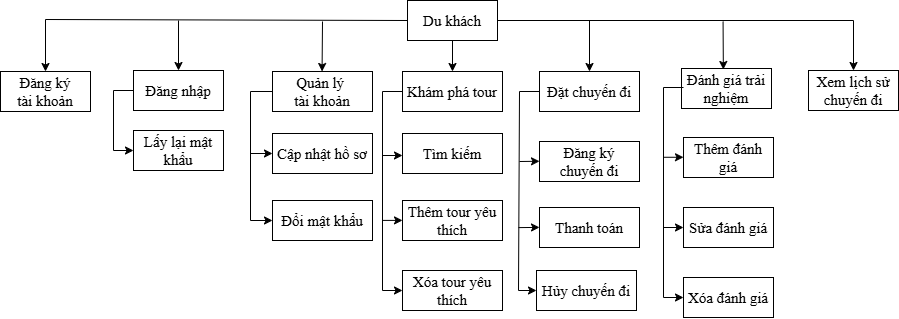

The diagram above was exported from draw.io. Its source (the exported page's mxGraphModel, read from the mxfile embedded in the PNG):
<mxGraphModel dx="937" dy="496" grid="1" gridSize="10" guides="1" tooltips="1" connect="1" arrows="1" fold="1" page="1" pageScale="1" pageWidth="827" pageHeight="1169" math="0" shadow="0">
  <root>
    <mxCell id="0" />
    <mxCell id="1" parent="0" />
    <mxCell id="YvPpSppPSIUfwNQgtAwT-1" parent="1" style="rounded=0;whiteSpace=wrap;html=1;fontFamily=Times New Roman;fontSize=15;" value="Du khách" vertex="1">
      <mxGeometry height="40" width="90" x="757" y="310" as="geometry" />
    </mxCell>
    <mxCell id="YvPpSppPSIUfwNQgtAwT-2" parent="1" style="rounded=0;whiteSpace=wrap;html=1;fontFamily=Times New Roman;fontSize=15;" value="&lt;span&gt;Đăng ký&lt;/span&gt;&lt;div&gt;&lt;span&gt;tài khoản&lt;/span&gt;&lt;/div&gt;" vertex="1">
      <mxGeometry height="40" width="90" x="350" y="381" as="geometry" />
    </mxCell>
    <mxCell id="YvPpSppPSIUfwNQgtAwT-3" edge="1" parent="1" source="YvPpSppPSIUfwNQgtAwT-1" style="endArrow=classic;html=1;rounded=0;exitX=0;exitY=0.5;exitDx=0;exitDy=0;entryX=0.5;entryY=0;entryDx=0;entryDy=0;fontFamily=Times New Roman;fontSize=15;" target="YvPpSppPSIUfwNQgtAwT-2" value="">
      <mxGeometry height="50" relative="1" width="50" as="geometry">
        <Array as="points">
          <mxPoint x="395" y="329" />
        </Array>
        <mxPoint x="362" y="461" as="sourcePoint" />
        <mxPoint x="412" y="411" as="targetPoint" />
      </mxGeometry>
    </mxCell>
    <mxCell id="YvPpSppPSIUfwNQgtAwT-4" parent="1" style="rounded=0;whiteSpace=wrap;html=1;fontFamily=Times New Roman;fontSize=15;" value="Đăng nhập" vertex="1">
      <mxGeometry height="40" width="90" x="483" y="380" as="geometry" />
    </mxCell>
    <mxCell id="YvPpSppPSIUfwNQgtAwT-5" edge="1" parent="1" source="YvPpSppPSIUfwNQgtAwT-1" style="endArrow=classic;html=1;rounded=0;fontFamily=Times New Roman;fontSize=15;entryX=0.5;entryY=0;entryDx=0;entryDy=0;" target="YvPpSppPSIUfwNQgtAwT-38" value="">
      <mxGeometry height="50" relative="1" width="50" as="geometry">
        <Array as="points">
          <mxPoint x="1203" y="330" />
        </Array>
        <mxPoint x="472" y="501" as="sourcePoint" />
        <mxPoint x="1333" y="378" as="targetPoint" />
      </mxGeometry>
    </mxCell>
    <mxCell id="YvPpSppPSIUfwNQgtAwT-6" parent="1" style="rounded=0;whiteSpace=wrap;html=1;fontFamily=Times New Roman;fontSize=15;" value="&lt;font&gt;Quản lý&amp;nbsp;&lt;/font&gt;&lt;div&gt;&lt;font&gt;tài khoản&lt;/font&gt;&lt;/div&gt;" vertex="1">
      <mxGeometry height="40" width="100" x="622" y="381" as="geometry" />
    </mxCell>
    <mxCell id="YvPpSppPSIUfwNQgtAwT-7" parent="1" style="rounded=0;whiteSpace=wrap;html=1;fontFamily=Times New Roman;fontSize=15;" value="&lt;font&gt;Khám phá tour&lt;/font&gt;" vertex="1">
      <mxGeometry height="40" width="100" x="752" y="381" as="geometry" />
    </mxCell>
    <mxCell id="YvPpSppPSIUfwNQgtAwT-8" parent="1" style="rounded=0;whiteSpace=wrap;html=1;fontFamily=Times New Roman;fontSize=15;" value="&lt;font&gt;Tìm kiếm&lt;/font&gt;" vertex="1">
      <mxGeometry height="40" width="100" x="752" y="443" as="geometry" />
    </mxCell>
    <mxCell id="YvPpSppPSIUfwNQgtAwT-9" edge="1" parent="1" style="endArrow=classic;html=1;rounded=0;entryX=0.5;entryY=0;entryDx=0;entryDy=0;fontFamily=Times New Roman;fontSize=15;" target="YvPpSppPSIUfwNQgtAwT-4" value="">
      <mxGeometry height="50" relative="1" width="50" as="geometry">
        <mxPoint x="528" y="330" as="sourcePoint" />
        <mxPoint x="533" y="380" as="targetPoint" />
      </mxGeometry>
    </mxCell>
    <mxCell id="YvPpSppPSIUfwNQgtAwT-10" parent="1" style="rounded=0;whiteSpace=wrap;html=1;fontFamily=Times New Roman;fontSize=15;" value="&lt;font&gt;Thêm tour yêu thích&lt;/font&gt;" vertex="1">
      <mxGeometry height="40" width="100" x="752" y="510" as="geometry" />
    </mxCell>
    <mxCell id="YvPpSppPSIUfwNQgtAwT-11" edge="1" parent="1" style="endArrow=classic;html=1;rounded=0;exitX=0;exitY=0.5;exitDx=0;exitDy=0;entryX=0;entryY=0.5;entryDx=0;entryDy=0;fontFamily=Times New Roman;fontSize=15;" target="LkunPj4KtRNR9CQ3xDuI-1" value="">
      <mxGeometry height="50" relative="1" width="50" as="geometry">
        <Array as="points">
          <mxPoint x="732" y="401" />
          <mxPoint x="732" y="600" />
        </Array>
        <mxPoint x="752" y="401" as="sourcePoint" />
        <mxPoint x="752" y="583" as="targetPoint" />
      </mxGeometry>
    </mxCell>
    <mxCell id="YvPpSppPSIUfwNQgtAwT-12" edge="1" parent="1" style="endArrow=classic;html=1;rounded=0;fontFamily=Times New Roman;fontSize=15;" value="">
      <mxGeometry height="50" relative="1" width="50" as="geometry">
        <mxPoint x="732" y="465" as="sourcePoint" />
        <mxPoint x="752" y="465" as="targetPoint" />
      </mxGeometry>
    </mxCell>
    <mxCell id="YvPpSppPSIUfwNQgtAwT-13" edge="1" parent="1" style="endArrow=classic;html=1;rounded=0;entryX=0.5;entryY=0;entryDx=0;entryDy=0;fontFamily=Times New Roman;fontSize=15;" value="">
      <mxGeometry height="50" relative="1" width="50" as="geometry">
        <mxPoint x="672" y="331" as="sourcePoint" />
        <mxPoint x="671.5699999999999" y="381" as="targetPoint" />
      </mxGeometry>
    </mxCell>
    <mxCell id="YvPpSppPSIUfwNQgtAwT-14" parent="1" style="rounded=0;whiteSpace=wrap;html=1;fontFamily=Times New Roman;fontSize=15;" value="&lt;font&gt;Đặt chuyến đi&lt;/font&gt;" vertex="1">
      <mxGeometry height="40" width="100" x="889" y="381" as="geometry" />
    </mxCell>
    <mxCell id="YvPpSppPSIUfwNQgtAwT-15" parent="1" style="rounded=0;whiteSpace=wrap;html=1;fontFamily=Times New Roman;fontSize=15;" value="&lt;font&gt;Đăng ký chuyến đi&lt;/font&gt;" vertex="1">
      <mxGeometry height="40" width="100" x="889" y="451" as="geometry" />
    </mxCell>
    <mxCell id="YvPpSppPSIUfwNQgtAwT-16" parent="1" style="rounded=0;whiteSpace=wrap;html=1;fontFamily=Times New Roman;fontSize=15;" value="Hủy chuyến đi" vertex="1">
      <mxGeometry height="40" width="100" x="886" y="580" as="geometry" />
    </mxCell>
    <mxCell id="YvPpSppPSIUfwNQgtAwT-17" edge="1" parent="1" style="endArrow=classic;html=1;rounded=0;exitX=0;exitY=0.5;exitDx=0;exitDy=0;entryX=0;entryY=0.5;entryDx=0;entryDy=0;fontFamily=Times New Roman;fontSize=15;" target="YvPpSppPSIUfwNQgtAwT-16" value="">
      <mxGeometry height="50" relative="1" width="50" as="geometry">
        <Array as="points">
          <mxPoint x="869" y="401" />
          <mxPoint x="868" y="600" />
        </Array>
        <mxPoint x="889" y="401" as="sourcePoint" />
        <mxPoint x="889" y="611" as="targetPoint" />
      </mxGeometry>
    </mxCell>
    <mxCell id="YvPpSppPSIUfwNQgtAwT-18" edge="1" parent="1" style="endArrow=classic;html=1;rounded=0;fontFamily=Times New Roman;fontSize=15;" value="">
      <mxGeometry height="50" relative="1" width="50" as="geometry">
        <mxPoint x="869" y="471" as="sourcePoint" />
        <mxPoint x="889" y="470.77" as="targetPoint" />
      </mxGeometry>
    </mxCell>
    <mxCell id="YvPpSppPSIUfwNQgtAwT-19" edge="1" parent="1" style="endArrow=classic;html=1;rounded=0;entryX=0.5;entryY=0;entryDx=0;entryDy=0;fontFamily=Times New Roman;fontSize=15;" target="YvPpSppPSIUfwNQgtAwT-14" value="">
      <mxGeometry height="50" relative="1" width="50" as="geometry">
        <mxPoint x="939" y="330" as="sourcePoint" />
        <mxPoint x="805" y="381" as="targetPoint" />
      </mxGeometry>
    </mxCell>
    <mxCell id="YvPpSppPSIUfwNQgtAwT-20" parent="1" style="rounded=0;whiteSpace=wrap;html=1;fontFamily=Times New Roman;fontSize=15;" value="&lt;font&gt;Thanh toán&lt;/font&gt;" vertex="1">
      <mxGeometry height="40" width="100" x="889" y="517" as="geometry" />
    </mxCell>
    <mxCell id="YvPpSppPSIUfwNQgtAwT-21" edge="1" parent="1" style="endArrow=classic;html=1;rounded=0;fontFamily=Times New Roman;fontSize=15;" value="">
      <mxGeometry height="50" relative="1" width="50" as="geometry">
        <mxPoint x="868" y="537.11" as="sourcePoint" />
        <mxPoint x="889" y="536.88" as="targetPoint" />
      </mxGeometry>
    </mxCell>
    <mxCell id="YvPpSppPSIUfwNQgtAwT-23" edge="1" parent="1" style="endArrow=classic;html=1;rounded=0;fontFamily=Times New Roman;fontSize=15;entryX=0.465;entryY=0.025;entryDx=0;entryDy=0;entryPerimeter=0;" target="YvPpSppPSIUfwNQgtAwT-50" value="">
      <mxGeometry height="50" relative="1" width="50" as="geometry">
        <mxPoint x="1072.57" y="331" as="sourcePoint" />
        <mxPoint x="1073" y="364" as="targetPoint" />
      </mxGeometry>
    </mxCell>
    <mxCell id="YvPpSppPSIUfwNQgtAwT-26" parent="1" style="rounded=0;whiteSpace=wrap;html=1;fontFamily=Times New Roman;fontSize=15;" value="&lt;font dir=&quot;auto&quot; style=&quot;vertical-align: inherit;&quot;&gt;&lt;font dir=&quot;auto&quot; style=&quot;vertical-align: inherit;&quot;&gt;Lấy lại mật khẩu&lt;/font&gt;&lt;/font&gt;" vertex="1">
      <mxGeometry height="40" width="90" x="483" y="440" as="geometry" />
    </mxCell>
    <mxCell id="YvPpSppPSIUfwNQgtAwT-27" edge="1" parent="1" source="YvPpSppPSIUfwNQgtAwT-4" style="endArrow=classic;html=1;rounded=0;entryX=0;entryY=0.5;entryDx=0;entryDy=0;fontFamily=Times New Roman;fontSize=15;exitX=0;exitY=0.5;exitDx=0;exitDy=0;" target="YvPpSppPSIUfwNQgtAwT-26" value="">
      <mxGeometry height="50" relative="1" width="50" as="geometry">
        <Array as="points">
          <mxPoint x="463" y="400" />
          <mxPoint x="463" y="460" />
        </Array>
        <mxPoint x="476" y="399" as="sourcePoint" />
        <mxPoint x="485" y="579" as="targetPoint" />
      </mxGeometry>
    </mxCell>
    <mxCell id="YvPpSppPSIUfwNQgtAwT-30" parent="1" style="rounded=0;whiteSpace=wrap;html=1;fontFamily=Times New Roman;fontSize=15;" value="Cập nhật hồ sơ" vertex="1">
      <mxGeometry height="40" width="100" x="622" y="443" as="geometry" />
    </mxCell>
    <mxCell id="YvPpSppPSIUfwNQgtAwT-31" parent="1" style="rounded=0;whiteSpace=wrap;html=1;fontFamily=Times New Roman;fontSize=15;" value="Đổi mật khẩu" vertex="1">
      <mxGeometry height="40" width="100" x="622" y="510" as="geometry" />
    </mxCell>
    <mxCell id="YvPpSppPSIUfwNQgtAwT-33" edge="1" parent="1" source="YvPpSppPSIUfwNQgtAwT-6" style="endArrow=classic;html=1;rounded=0;entryX=0;entryY=0.5;entryDx=0;entryDy=0;fontFamily=Times New Roman;fontSize=15;exitX=0;exitY=0.5;exitDx=0;exitDy=0;" target="YvPpSppPSIUfwNQgtAwT-31" value="">
      <mxGeometry height="50" relative="1" width="50" as="geometry">
        <Array as="points">
          <mxPoint x="600" y="401" />
          <mxPoint x="600" y="530" />
        </Array>
        <mxPoint x="620" y="401" as="sourcePoint" />
        <mxPoint x="622" y="580" as="targetPoint" />
      </mxGeometry>
    </mxCell>
    <mxCell id="YvPpSppPSIUfwNQgtAwT-34" edge="1" parent="1" style="endArrow=classic;html=1;rounded=0;fontFamily=Times New Roman;fontSize=15;entryX=0;entryY=0.5;entryDx=0;entryDy=0;" target="YvPpSppPSIUfwNQgtAwT-30" value="">
      <mxGeometry height="50" relative="1" width="50" as="geometry">
        <mxPoint x="600" y="463" as="sourcePoint" />
        <mxPoint x="620" y="464" as="targetPoint" />
      </mxGeometry>
    </mxCell>
    <mxCell id="YvPpSppPSIUfwNQgtAwT-38" parent="1" style="rounded=0;whiteSpace=wrap;html=1;fontFamily=Times New Roman;fontSize=15;" value="&lt;font&gt;Xem lịch sử chuyến đi&lt;/font&gt;" vertex="1">
      <mxGeometry height="40" width="90" x="1158" y="380" as="geometry" />
    </mxCell>
    <mxCell id="YvPpSppPSIUfwNQgtAwT-50" parent="1" style="rounded=0;whiteSpace=wrap;html=1;fontFamily=Times New Roman;fontSize=15;" value="&lt;font&gt;Đánh giá trải nghiệm&lt;/font&gt;" vertex="1">
      <mxGeometry height="40" width="90" x="1031" y="378" as="geometry" />
    </mxCell>
    <mxCell id="YvPpSppPSIUfwNQgtAwT-51" parent="1" style="rounded=0;whiteSpace=wrap;html=1;fontFamily=Times New Roman;fontSize=15;" value="&lt;font&gt;Thêm đánh giá&lt;/font&gt;" vertex="1">
      <mxGeometry height="40" width="90" x="1033" y="447" as="geometry" />
    </mxCell>
    <mxCell id="YvPpSppPSIUfwNQgtAwT-52" parent="1" style="rounded=0;whiteSpace=wrap;html=1;fontFamily=Times New Roman;fontSize=15;" value="&lt;font&gt;Sửa đánh giá&lt;/font&gt;" vertex="1">
      <mxGeometry height="40" width="90" x="1033" y="517" as="geometry" />
    </mxCell>
    <mxCell id="YvPpSppPSIUfwNQgtAwT-53" parent="1" style="rounded=0;whiteSpace=wrap;html=1;fontFamily=Times New Roman;fontSize=15;" value="&lt;font&gt;Xóa đánh giá&lt;/font&gt;" vertex="1">
      <mxGeometry height="40" width="90" x="1033" y="587" as="geometry" />
    </mxCell>
    <mxCell id="YvPpSppPSIUfwNQgtAwT-54" edge="1" parent="1" style="endArrow=classic;html=1;rounded=0;exitX=0;exitY=0.5;exitDx=0;exitDy=0;entryX=0;entryY=0.5;entryDx=0;entryDy=0;fontFamily=Times New Roman;fontSize=15;" value="">
      <mxGeometry height="50" relative="1" width="50" as="geometry">
        <Array as="points">
          <mxPoint x="1013" y="397" />
          <mxPoint x="1013" y="607" />
        </Array>
        <mxPoint x="1033" y="397" as="sourcePoint" />
        <mxPoint x="1033" y="607" as="targetPoint" />
      </mxGeometry>
    </mxCell>
    <mxCell id="YvPpSppPSIUfwNQgtAwT-55" edge="1" parent="1" style="endArrow=classic;html=1;rounded=0;fontFamily=Times New Roman;fontSize=15;" value="">
      <mxGeometry height="50" relative="1" width="50" as="geometry">
        <mxPoint x="1013" y="537" as="sourcePoint" />
        <mxPoint x="1033" y="537" as="targetPoint" />
      </mxGeometry>
    </mxCell>
    <mxCell id="YvPpSppPSIUfwNQgtAwT-56" edge="1" parent="1" style="endArrow=classic;html=1;rounded=0;fontFamily=Times New Roman;fontSize=15;" value="">
      <mxGeometry height="50" relative="1" width="50" as="geometry">
        <mxPoint x="1013" y="466.77" as="sourcePoint" />
        <mxPoint x="1033" y="466.77" as="targetPoint" />
      </mxGeometry>
    </mxCell>
    <mxCell id="YvPpSppPSIUfwNQgtAwT-59" edge="1" parent="1" source="YvPpSppPSIUfwNQgtAwT-1" style="endArrow=classic;html=1;rounded=0;fontFamily=Times New Roman;fontSize=15;exitX=0.5;exitY=1;exitDx=0;exitDy=0;" target="YvPpSppPSIUfwNQgtAwT-7" value="">
      <mxGeometry height="50" relative="1" width="50" as="geometry">
        <mxPoint x="920" y="330" as="sourcePoint" />
        <mxPoint x="920" y="381" as="targetPoint" />
      </mxGeometry>
    </mxCell>
    <mxCell id="LkunPj4KtRNR9CQ3xDuI-1" parent="1" style="rounded=0;whiteSpace=wrap;html=1;fontFamily=Times New Roman;fontSize=15;" value="&lt;font&gt;Xóa tour yêu thích&lt;/font&gt;" vertex="1">
      <mxGeometry height="40" width="100" x="752" y="580" as="geometry" />
    </mxCell>
    <mxCell id="LkunPj4KtRNR9CQ3xDuI-3" edge="1" parent="1" style="endArrow=classic;html=1;rounded=0;fontFamily=Times New Roman;fontSize=15;" value="">
      <mxGeometry height="50" relative="1" width="50" as="geometry">
        <mxPoint x="732" y="529.9" as="sourcePoint" />
        <mxPoint x="752" y="529.9" as="targetPoint" />
      </mxGeometry>
    </mxCell>
  </root>
</mxGraphModel>